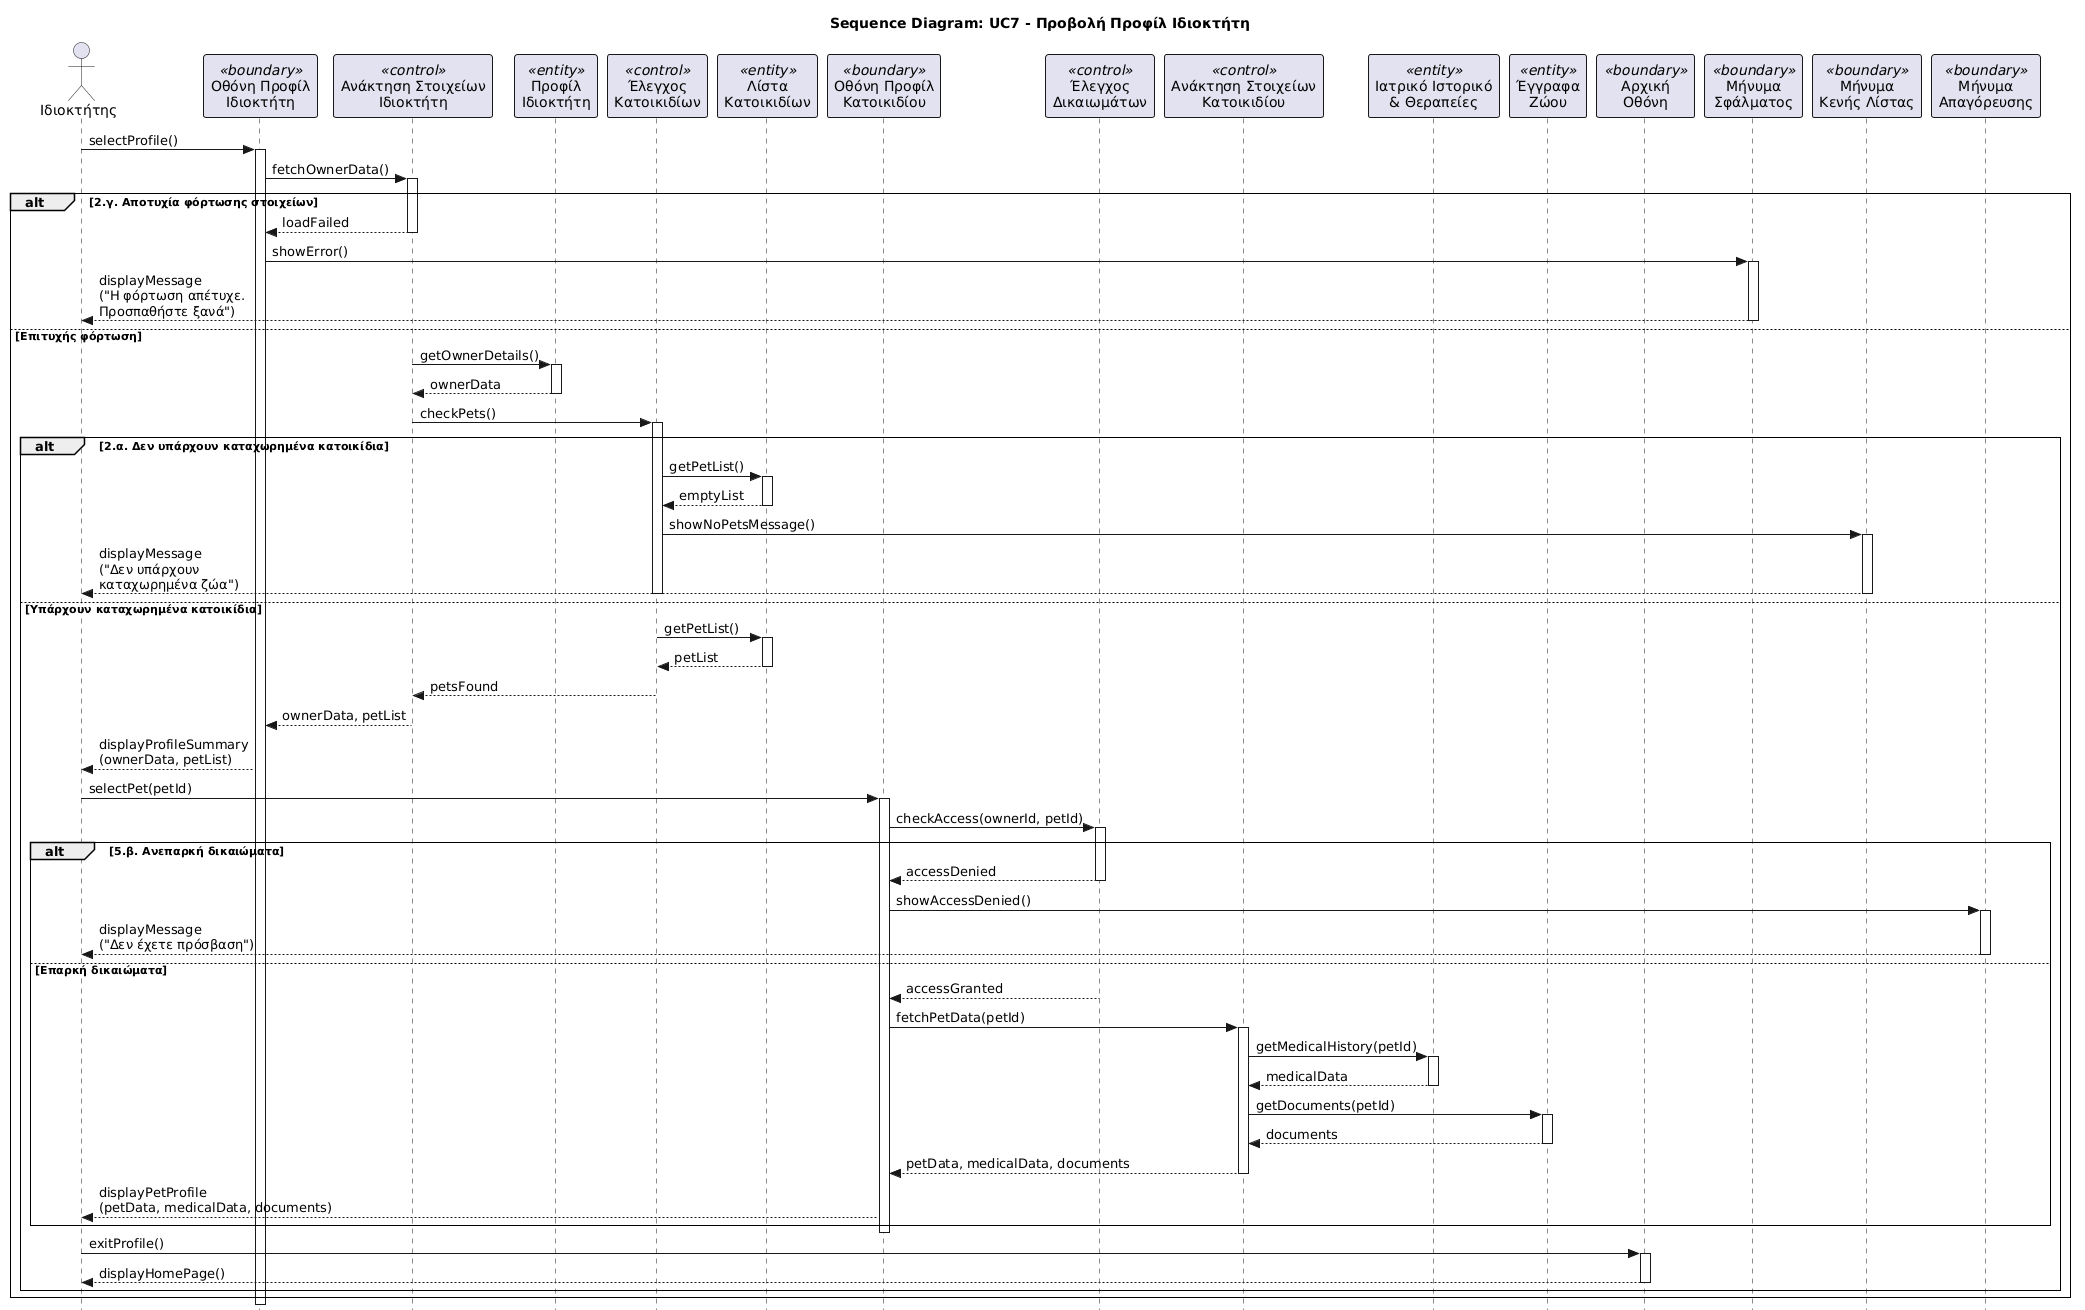

The diagram above was rendered by PlantUML. Its source (embedded in the PNG):
@startuml
skinparam style strictuml
skinparam backgroundColor white
skinparam defaultFontName Arial
skinparam sequenceArrowThickness 1
skinparam sequenceParticipantBorderThickness 1
skinparam sequenceGroupBorderThickness 1

title Sequence Diagram: UC7 - Προβολή Προφίλ Ιδιοκτήτη

actor "Ιδιοκτήτης" as Owner

participant "Οθόνη Προφίλ\nΙδιοκτήτη" as B_ProfileScreen <<boundary>>
participant "Ανάκτηση Στοιχείων\nΙδιοκτήτη" as C_FetchOwner <<control>>
participant "Προφίλ\nΙδιοκτήτη" as E_OwnerProfile <<entity>>
participant "Έλεγχος\nΚατοικιδίων" as C_CheckPets <<control>>
participant "Λίστα\nΚατοικιδίων" as E_PetList <<entity>>
participant "Οθόνη Προφίλ\nΚατοικιδίου" as B_PetScreen <<boundary>>
participant "Έλεγχος\nΔικαιωμάτων" as C_CheckAccess <<control>>
participant "Ανάκτηση Στοιχείων\nΚατοικιδίου" as C_FetchPet <<control>>
participant "Ιατρικό Ιστορικό\n& Θεραπείες" as E_MedHistory <<entity>>
participant "Έγγραφα\nΖώου" as E_Docs <<entity>>
participant "Αρχική\nΟθόνη" as B_HomeScreen <<boundary>>

' ─── BASIC FLOW ───────────────────────────────────────

' Βήμα 1: Ιδιοκτήτης επιλέγει προβολή προφίλ
Owner -> B_ProfileScreen : selectProfile()
activate B_ProfileScreen

' Βήμα 2: Ανάκτηση στοιχείων ιδιοκτήτη
B_ProfileScreen -> C_FetchOwner : fetchOwnerData()
activate C_FetchOwner

' ALT FLOW 3: αποτυχία φόρτωσης
alt 2.γ. Αποτυχία φόρτωσης στοιχείων
    C_FetchOwner --> B_ProfileScreen : loadFailed
    deactivate C_FetchOwner

    participant "Μήνυμα\nΣφάλματος" as B_LoadErrorMsg <<boundary>>
    B_ProfileScreen -> B_LoadErrorMsg : showError()
    activate B_LoadErrorMsg
    B_LoadErrorMsg --> Owner : displayMessage\n("Η φόρτωση απέτυχε.\nΠροσπαθήστε ξανά")
    deactivate B_LoadErrorMsg

else Επιτυχής φόρτωση
    C_FetchOwner -> E_OwnerProfile : getOwnerDetails()
    activate E_OwnerProfile
    E_OwnerProfile --> C_FetchOwner : ownerData
    deactivate E_OwnerProfile

    ' Βήμα 2 συνέχεια: Έλεγχος κατοικιδίων
    C_FetchOwner -> C_CheckPets : checkPets()
    activate C_CheckPets

    ' ALT FLOW 1: δεν υπάρχουν κατοικίδια
    alt 2.α. Δεν υπάρχουν καταχωρημένα κατοικίδια
        C_CheckPets -> E_PetList : getPetList()
        activate E_PetList
        E_PetList --> C_CheckPets : emptyList
        deactivate E_PetList

        participant "Μήνυμα\nΚενής Λίστας" as B_NoPetsMsg <<boundary>>
        C_CheckPets -> B_NoPetsMsg : showNoPetsMessage()
        activate B_NoPetsMsg
        B_NoPetsMsg --> Owner : displayMessage\n("Δεν υπάρχουν\nκαταχωρημένα ζώα")
        deactivate B_NoPetsMsg
        deactivate C_CheckPets

    else Υπάρχουν καταχωρημένα κατοικίδια
        C_CheckPets -> E_PetList : getPetList()
        activate E_PetList
        E_PetList --> C_CheckPets : petList
        deactivate E_PetList
        C_CheckPets --> C_FetchOwner : petsFound
        deactivate C_CheckPets

        C_FetchOwner --> B_ProfileScreen : ownerData, petList
        deactivate C_FetchOwner

        ' Βήμα 3: Εμφάνιση συγκεντρωτικών στοιχείων
        B_ProfileScreen --> Owner : displayProfileSummary\n(ownerData, petList)

        ' Βήμα 4: Ιδιοκτήτης επιλέγει κατοικίδιο
        Owner -> B_PetScreen : selectPet(petId)
        activate B_PetScreen

        ' Βήμα 5: Έλεγχος δικαιωμάτων
        B_PetScreen -> C_CheckAccess : checkAccess(ownerId, petId)
        activate C_CheckAccess

        ' ALT FLOW 2: ανεπαρκή δικαιώματα
        alt 5.β. Ανεπαρκή δικαιώματα
            C_CheckAccess --> B_PetScreen : accessDenied
            deactivate C_CheckAccess

            participant "Μήνυμα\nΑπαγόρευσης" as B_AccessDeniedMsg <<boundary>>
            B_PetScreen -> B_AccessDeniedMsg : showAccessDenied()
            activate B_AccessDeniedMsg
            B_AccessDeniedMsg --> Owner : displayMessage\n("Δεν έχετε πρόσβαση")
            deactivate B_AccessDeniedMsg

        else Επαρκή δικαιώματα
            C_CheckAccess --> B_PetScreen : accessGranted
            deactivate C_CheckAccess

            ' Βήμα 5 συνέχεια: Ανάκτηση στοιχείων ζώου
            B_PetScreen -> C_FetchPet : fetchPetData(petId)
            activate C_FetchPet

            C_FetchPet -> E_MedHistory : getMedicalHistory(petId)
            activate E_MedHistory
            E_MedHistory --> C_FetchPet : medicalData
            deactivate E_MedHistory

            C_FetchPet -> E_Docs : getDocuments(petId)
            activate E_Docs
            E_Docs --> C_FetchPet : documents
            deactivate E_Docs

            C_FetchPet --> B_PetScreen : petData, medicalData, documents
            deactivate C_FetchPet

            ' Βήμα 6: Εμφάνιση αναλυτικού προφίλ
            B_PetScreen --> Owner : displayPetProfile\n(petData, medicalData, documents)

        end

        deactivate B_PetScreen

        ' Βήματα 7-8: Ολοκλήρωση & επιστροφή
        Owner -> B_HomeScreen : exitProfile()
        activate B_HomeScreen
        B_HomeScreen --> Owner : displayHomePage()
        deactivate B_HomeScreen

    end

end

deactivate B_ProfileScreen
@enduml